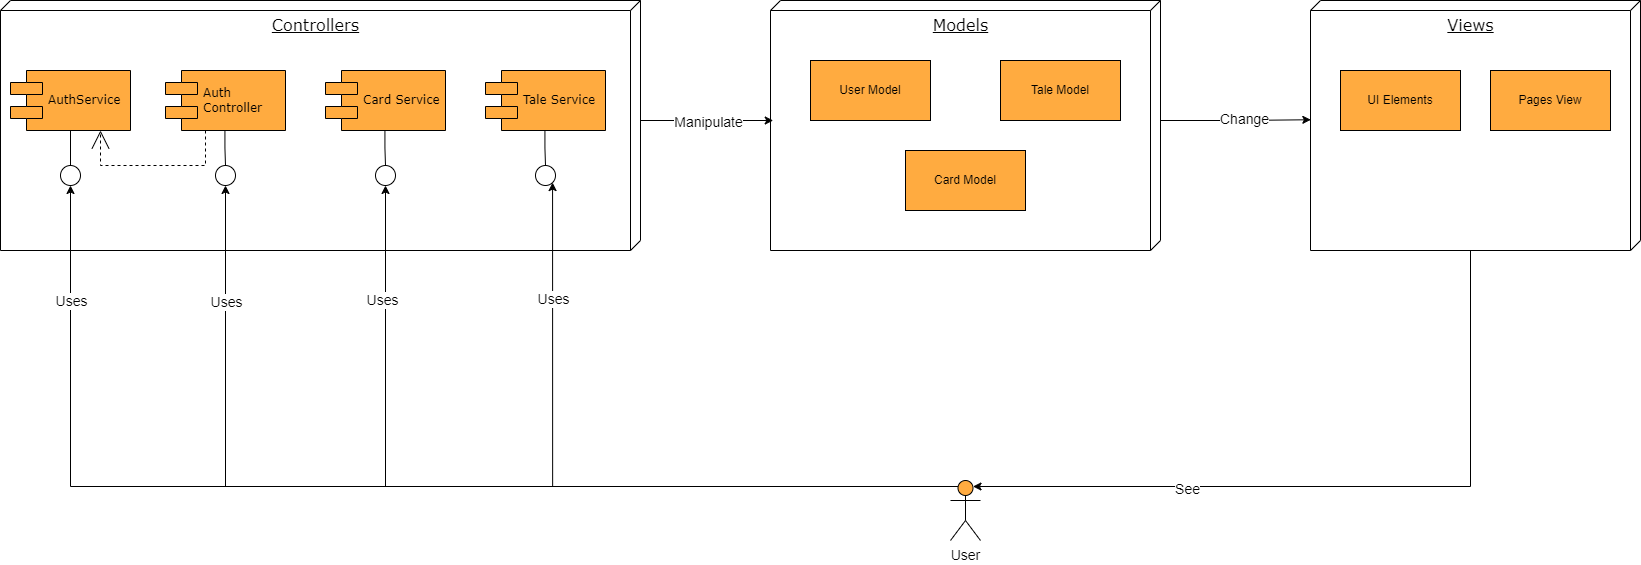

The diagram above was exported from draw.io. Its source (the exported page's mxGraphModel, read from the mxfile embedded in the PNG):
<mxGraphModel dx="3187" dy="1744" grid="1" gridSize="10" guides="1" tooltips="1" connect="1" arrows="1" fold="1" page="1" pageScale="1" pageWidth="1100" pageHeight="850" background="none" math="0" shadow="0">
  <root>
    <mxCell id="0" />
    <mxCell id="1" parent="0" />
    <mxCell id="39150e848f15840c-1" value="&lt;font style=&quot;font-size: 16px;&quot;&gt;Controllers&lt;/font&gt;" style="verticalAlign=top;align=center;spacingTop=8;spacingLeft=2;spacingRight=12;shape=cube;size=10;direction=south;fontStyle=4;html=1;rounded=0;shadow=0;comic=0;labelBackgroundColor=none;strokeWidth=1;fontFamily=Verdana;fontSize=12" parent="1" vertex="1">
      <mxGeometry x="-480" y="-390" width="640" height="250" as="geometry" />
    </mxCell>
    <mxCell id="39150e848f15840c-2" value="&lt;font style=&quot;font-size: 16px;&quot;&gt;Views&lt;/font&gt;" style="verticalAlign=top;align=center;spacingTop=8;spacingLeft=2;spacingRight=12;shape=cube;size=10;direction=south;fontStyle=4;html=1;rounded=0;shadow=0;comic=0;labelBackgroundColor=none;strokeWidth=1;fontFamily=Verdana;fontSize=12" parent="1" vertex="1">
      <mxGeometry x="830" y="-390" width="330" height="250" as="geometry" />
    </mxCell>
    <mxCell id="39150e848f15840c-3" value="&lt;font style=&quot;font-size: 16px;&quot;&gt;Models&lt;/font&gt;" style="verticalAlign=top;align=center;spacingTop=8;spacingLeft=2;spacingRight=12;shape=cube;size=10;direction=south;fontStyle=4;html=1;rounded=0;shadow=0;comic=0;labelBackgroundColor=none;strokeWidth=1;fontFamily=Verdana;fontSize=12" parent="1" vertex="1">
      <mxGeometry x="290" y="-390" width="390" height="250" as="geometry" />
    </mxCell>
    <mxCell id="lU-f_NkTR8VVzHCxlOL--6" style="edgeStyle=orthogonalEdgeStyle;rounded=0;orthogonalLoop=1;jettySize=auto;html=1;entryX=0.5;entryY=0;entryDx=0;entryDy=0;endArrow=none;endFill=0;exitX=0.5;exitY=1;exitDx=0;exitDy=0;" parent="1" source="rkSmy3f1Qnl_qKcTB6YV-1" target="lU-f_NkTR8VVzHCxlOL--5" edge="1">
      <mxGeometry relative="1" as="geometry">
        <mxPoint x="-410" y="-259.9999999999998" as="sourcePoint" />
      </mxGeometry>
    </mxCell>
    <mxCell id="39150e848f15840c-5" value="Auth&lt;br&gt;Controller" style="shape=component;align=left;spacingLeft=36;rounded=0;shadow=0;comic=0;labelBackgroundColor=none;strokeWidth=1;fontFamily=Verdana;fontSize=12;html=1;fillColor=#ffab40;" parent="1" vertex="1">
      <mxGeometry x="-315" y="-320" width="120" height="60" as="geometry" />
    </mxCell>
    <mxCell id="39150e848f15840c-6" value="" style="ellipse;whiteSpace=wrap;html=1;rounded=0;shadow=0;comic=0;labelBackgroundColor=none;strokeWidth=1;fontFamily=Verdana;fontSize=12;align=center;" parent="1" vertex="1">
      <mxGeometry x="-265" y="-225" width="20" height="20" as="geometry" />
    </mxCell>
    <mxCell id="39150e848f15840c-14" style="edgeStyle=elbowEdgeStyle;rounded=0;html=1;labelBackgroundColor=none;startArrow=none;startFill=0;startSize=8;endArrow=none;endFill=0;endSize=16;fontFamily=Verdana;fontSize=12;" parent="1" source="39150e848f15840c-6" target="39150e848f15840c-5" edge="1">
      <mxGeometry relative="1" as="geometry" />
    </mxCell>
    <mxCell id="39150e848f15840c-15" style="edgeStyle=orthogonalEdgeStyle;rounded=0;html=1;labelBackgroundColor=none;startArrow=none;startFill=0;startSize=8;endArrow=open;endFill=0;endSize=16;fontFamily=Verdana;fontSize=12;dashed=1;entryX=0.75;entryY=1;entryDx=0;entryDy=0;" parent="1" source="39150e848f15840c-5" target="rkSmy3f1Qnl_qKcTB6YV-1" edge="1">
      <mxGeometry relative="1" as="geometry">
        <Array as="points">
          <mxPoint x="-275" y="-225" />
          <mxPoint x="-380" y="-225" />
        </Array>
        <mxPoint x="-384.9999999999998" y="-264.9999999999998" as="targetPoint" />
      </mxGeometry>
    </mxCell>
    <mxCell id="lU-f_NkTR8VVzHCxlOL--1" value="User Model" style="rounded=0;whiteSpace=wrap;html=1;fillColor=#ffab40;" parent="1" vertex="1">
      <mxGeometry x="330" y="-330" width="120" height="60" as="geometry" />
    </mxCell>
    <mxCell id="lU-f_NkTR8VVzHCxlOL--2" value="Tale Model" style="rounded=0;whiteSpace=wrap;html=1;fillColor=#ffab40;" parent="1" vertex="1">
      <mxGeometry x="520" y="-330" width="120" height="60" as="geometry" />
    </mxCell>
    <mxCell id="lU-f_NkTR8VVzHCxlOL--3" value="Card Model" style="rounded=0;whiteSpace=wrap;html=1;fillColor=#ffab40;" parent="1" vertex="1">
      <mxGeometry x="425" y="-240" width="120" height="60" as="geometry" />
    </mxCell>
    <mxCell id="lU-f_NkTR8VVzHCxlOL--17" style="edgeStyle=orthogonalEdgeStyle;rounded=0;orthogonalLoop=1;jettySize=auto;html=1;exitX=0.25;exitY=0.1;exitDx=0;exitDy=0;exitPerimeter=0;entryX=1;entryY=1;entryDx=0;entryDy=0;" parent="1" source="lU-f_NkTR8VVzHCxlOL--4" target="lU-f_NkTR8VVzHCxlOL--12" edge="1">
      <mxGeometry relative="1" as="geometry" />
    </mxCell>
    <mxCell id="lU-f_NkTR8VVzHCxlOL--22" value="&lt;font style=&quot;font-size: 14px;&quot;&gt;Uses&lt;/font&gt;" style="edgeLabel;html=1;align=center;verticalAlign=middle;resizable=0;points=[];" parent="lU-f_NkTR8VVzHCxlOL--17" vertex="1" connectable="0">
      <mxGeometry x="0.6697" relative="1" as="geometry">
        <mxPoint as="offset" />
      </mxGeometry>
    </mxCell>
    <mxCell id="lU-f_NkTR8VVzHCxlOL--19" style="edgeStyle=orthogonalEdgeStyle;rounded=0;orthogonalLoop=1;jettySize=auto;html=1;exitX=0.25;exitY=0.1;exitDx=0;exitDy=0;exitPerimeter=0;entryX=0.5;entryY=1;entryDx=0;entryDy=0;" parent="1" source="lU-f_NkTR8VVzHCxlOL--4" target="lU-f_NkTR8VVzHCxlOL--9" edge="1">
      <mxGeometry relative="1" as="geometry" />
    </mxCell>
    <mxCell id="lU-f_NkTR8VVzHCxlOL--24" value="&lt;font style=&quot;font-size: 14px;&quot;&gt;Uses&lt;/font&gt;" style="edgeLabel;html=1;align=center;verticalAlign=middle;resizable=0;points=[];" parent="lU-f_NkTR8VVzHCxlOL--19" vertex="1" connectable="0">
      <mxGeometry x="0.7354" y="4" relative="1" as="geometry">
        <mxPoint y="-1" as="offset" />
      </mxGeometry>
    </mxCell>
    <mxCell id="lU-f_NkTR8VVzHCxlOL--20" style="edgeStyle=orthogonalEdgeStyle;rounded=0;orthogonalLoop=1;jettySize=auto;html=1;exitX=0.25;exitY=0.1;exitDx=0;exitDy=0;exitPerimeter=0;entryX=0.5;entryY=1;entryDx=0;entryDy=0;" parent="1" source="lU-f_NkTR8VVzHCxlOL--4" target="39150e848f15840c-6" edge="1">
      <mxGeometry relative="1" as="geometry" />
    </mxCell>
    <mxCell id="lU-f_NkTR8VVzHCxlOL--25" value="&lt;font style=&quot;font-size: 14px;&quot;&gt;Uses&lt;/font&gt;" style="edgeLabel;html=1;align=center;verticalAlign=middle;resizable=0;points=[];" parent="lU-f_NkTR8VVzHCxlOL--20" vertex="1" connectable="0">
      <mxGeometry x="0.7712" relative="1" as="geometry">
        <mxPoint y="-1" as="offset" />
      </mxGeometry>
    </mxCell>
    <mxCell id="lU-f_NkTR8VVzHCxlOL--21" style="edgeStyle=orthogonalEdgeStyle;rounded=0;orthogonalLoop=1;jettySize=auto;html=1;exitX=0.25;exitY=0.1;exitDx=0;exitDy=0;exitPerimeter=0;entryX=0.5;entryY=1;entryDx=0;entryDy=0;" parent="1" source="lU-f_NkTR8VVzHCxlOL--4" target="lU-f_NkTR8VVzHCxlOL--5" edge="1">
      <mxGeometry relative="1" as="geometry" />
    </mxCell>
    <mxCell id="lU-f_NkTR8VVzHCxlOL--26" value="&lt;font style=&quot;font-size: 14px;&quot;&gt;Uses&lt;/font&gt;" style="edgeLabel;html=1;align=center;verticalAlign=middle;resizable=0;points=[];" parent="lU-f_NkTR8VVzHCxlOL--21" vertex="1" connectable="0">
      <mxGeometry x="0.7809" y="-1" relative="1" as="geometry">
        <mxPoint x="-1" y="-15" as="offset" />
      </mxGeometry>
    </mxCell>
    <mxCell id="lU-f_NkTR8VVzHCxlOL--4" value="&lt;font style=&quot;font-size: 14px;&quot;&gt;User&lt;/font&gt;" style="shape=umlActor;verticalLabelPosition=bottom;verticalAlign=top;html=1;outlineConnect=0;fillColor=#ffab40;" parent="1" vertex="1">
      <mxGeometry x="470" y="90" width="30" height="60" as="geometry" />
    </mxCell>
    <mxCell id="lU-f_NkTR8VVzHCxlOL--5" value="" style="ellipse;whiteSpace=wrap;html=1;rounded=0;shadow=0;comic=0;labelBackgroundColor=none;strokeWidth=1;fontFamily=Verdana;fontSize=12;align=center;" parent="1" vertex="1">
      <mxGeometry x="-420" y="-225" width="20" height="20" as="geometry" />
    </mxCell>
    <mxCell id="lU-f_NkTR8VVzHCxlOL--8" value="Card Service" style="shape=component;align=left;spacingLeft=36;rounded=0;shadow=0;comic=0;labelBackgroundColor=none;strokeWidth=1;fontFamily=Verdana;fontSize=12;html=1;fillColor=#ffab40;" parent="1" vertex="1">
      <mxGeometry x="-155" y="-320" width="120" height="60" as="geometry" />
    </mxCell>
    <mxCell id="lU-f_NkTR8VVzHCxlOL--9" value="" style="ellipse;whiteSpace=wrap;html=1;rounded=0;shadow=0;comic=0;labelBackgroundColor=none;strokeWidth=1;fontFamily=Verdana;fontSize=12;align=center;" parent="1" vertex="1">
      <mxGeometry x="-105" y="-225" width="20" height="20" as="geometry" />
    </mxCell>
    <mxCell id="lU-f_NkTR8VVzHCxlOL--10" style="edgeStyle=elbowEdgeStyle;rounded=0;html=1;labelBackgroundColor=none;startArrow=none;startFill=0;startSize=8;endArrow=none;endFill=0;endSize=16;fontFamily=Verdana;fontSize=12;" parent="1" source="lU-f_NkTR8VVzHCxlOL--9" target="lU-f_NkTR8VVzHCxlOL--8" edge="1">
      <mxGeometry relative="1" as="geometry" />
    </mxCell>
    <mxCell id="lU-f_NkTR8VVzHCxlOL--11" value="Tale Service" style="shape=component;align=left;spacingLeft=36;rounded=0;shadow=0;comic=0;labelBackgroundColor=none;strokeWidth=1;fontFamily=Verdana;fontSize=12;html=1;fillColor=#ffab40;" parent="1" vertex="1">
      <mxGeometry x="5" y="-320" width="120" height="60" as="geometry" />
    </mxCell>
    <mxCell id="lU-f_NkTR8VVzHCxlOL--12" value="" style="ellipse;whiteSpace=wrap;html=1;rounded=0;shadow=0;comic=0;labelBackgroundColor=none;strokeWidth=1;fontFamily=Verdana;fontSize=12;align=center;" parent="1" vertex="1">
      <mxGeometry x="55" y="-225" width="20" height="20" as="geometry" />
    </mxCell>
    <mxCell id="lU-f_NkTR8VVzHCxlOL--13" style="edgeStyle=elbowEdgeStyle;rounded=0;html=1;labelBackgroundColor=none;startArrow=none;startFill=0;startSize=8;endArrow=none;endFill=0;endSize=16;fontFamily=Verdana;fontSize=12;" parent="1" source="lU-f_NkTR8VVzHCxlOL--12" target="lU-f_NkTR8VVzHCxlOL--11" edge="1">
      <mxGeometry relative="1" as="geometry" />
    </mxCell>
    <mxCell id="lU-f_NkTR8VVzHCxlOL--14" value="UI Elements" style="rounded=0;whiteSpace=wrap;html=1;fillColor=#ffab40;" parent="1" vertex="1">
      <mxGeometry x="860" y="-320" width="120" height="60" as="geometry" />
    </mxCell>
    <mxCell id="lU-f_NkTR8VVzHCxlOL--15" value="Pages View" style="rounded=0;whiteSpace=wrap;html=1;fillColor=#ffab40;" parent="1" vertex="1">
      <mxGeometry x="1010" y="-320" width="120" height="60" as="geometry" />
    </mxCell>
    <mxCell id="lU-f_NkTR8VVzHCxlOL--27" style="edgeStyle=orthogonalEdgeStyle;rounded=0;orthogonalLoop=1;jettySize=auto;html=1;exitX=0;exitY=0;exitDx=120;exitDy=0;exitPerimeter=0;entryX=0.48;entryY=0.993;entryDx=0;entryDy=0;entryPerimeter=0;" parent="1" source="39150e848f15840c-1" target="39150e848f15840c-3" edge="1">
      <mxGeometry relative="1" as="geometry" />
    </mxCell>
    <mxCell id="lU-f_NkTR8VVzHCxlOL--28" value="&lt;font style=&quot;font-size: 14px;&quot;&gt;Manipulate&lt;/font&gt;" style="edgeLabel;html=1;align=center;verticalAlign=middle;resizable=0;points=[];" parent="lU-f_NkTR8VVzHCxlOL--27" vertex="1" connectable="0">
      <mxGeometry x="0.0062" y="-1" relative="1" as="geometry">
        <mxPoint as="offset" />
      </mxGeometry>
    </mxCell>
    <mxCell id="lU-f_NkTR8VVzHCxlOL--31" style="edgeStyle=orthogonalEdgeStyle;rounded=0;orthogonalLoop=1;jettySize=auto;html=1;exitX=0;exitY=0;exitDx=120;exitDy=0;exitPerimeter=0;entryX=0.477;entryY=0.999;entryDx=0;entryDy=0;entryPerimeter=0;" parent="1" source="39150e848f15840c-3" target="39150e848f15840c-2" edge="1">
      <mxGeometry relative="1" as="geometry" />
    </mxCell>
    <mxCell id="lU-f_NkTR8VVzHCxlOL--32" value="&lt;font style=&quot;font-size: 14px;&quot;&gt;Change&lt;/font&gt;" style="edgeLabel;html=1;align=center;verticalAlign=middle;resizable=0;points=[];" parent="lU-f_NkTR8VVzHCxlOL--31" vertex="1" connectable="0">
      <mxGeometry x="0.1119" y="1" relative="1" as="geometry">
        <mxPoint as="offset" />
      </mxGeometry>
    </mxCell>
    <mxCell id="lU-f_NkTR8VVzHCxlOL--33" style="edgeStyle=orthogonalEdgeStyle;rounded=0;orthogonalLoop=1;jettySize=auto;html=1;exitX=0;exitY=0;exitDx=250;exitDy=170;exitPerimeter=0;entryX=0.75;entryY=0.1;entryDx=0;entryDy=0;entryPerimeter=0;" parent="1" source="39150e848f15840c-2" target="lU-f_NkTR8VVzHCxlOL--4" edge="1">
      <mxGeometry relative="1" as="geometry">
        <Array as="points">
          <mxPoint x="990" y="96" />
        </Array>
      </mxGeometry>
    </mxCell>
    <mxCell id="lU-f_NkTR8VVzHCxlOL--34" value="&lt;font style=&quot;font-size: 14px;&quot;&gt;See&lt;/font&gt;" style="edgeLabel;html=1;align=center;verticalAlign=middle;resizable=0;points=[];" parent="lU-f_NkTR8VVzHCxlOL--33" vertex="1" connectable="0">
      <mxGeometry x="0.416" y="2" relative="1" as="geometry">
        <mxPoint as="offset" />
      </mxGeometry>
    </mxCell>
    <mxCell id="rkSmy3f1Qnl_qKcTB6YV-1" value="AuthService" style="shape=component;align=left;spacingLeft=36;rounded=0;shadow=0;comic=0;labelBackgroundColor=none;strokeWidth=1;fontFamily=Verdana;fontSize=12;html=1;fillColor=#ffab40;" parent="1" vertex="1">
      <mxGeometry x="-470" y="-320" width="120" height="60" as="geometry" />
    </mxCell>
  </root>
</mxGraphModel>